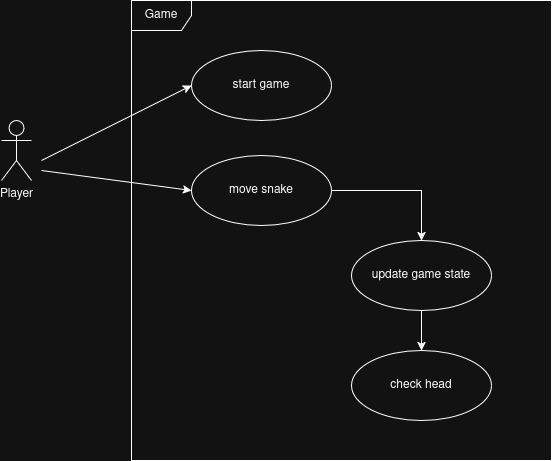

The diagram above was exported from draw.io. Its source (the exported page's mxGraphModel, read from the mxfile embedded in the PNG):
<mxGraphModel dx="1253" dy="676" grid="1" gridSize="10" guides="1" tooltips="1" connect="1" arrows="1" fold="1" page="1" pageScale="1" pageWidth="850" pageHeight="1100" math="0" shadow="0">
  <root>
    <mxCell id="0" />
    <mxCell id="1" parent="0" />
    <mxCell id="tuxfP5Swf-Po2t3ABIqW-1" value="&lt;div&gt;Player&lt;/div&gt;" style="shape=umlActor;verticalLabelPosition=bottom;verticalAlign=top;html=1;outlineConnect=0;" vertex="1" parent="1">
      <mxGeometry x="140" y="480" width="30" height="60" as="geometry" />
    </mxCell>
    <mxCell id="tuxfP5Swf-Po2t3ABIqW-2" value="Game" style="shape=umlFrame;whiteSpace=wrap;html=1;pointerEvents=0;" vertex="1" parent="1">
      <mxGeometry x="270" y="360" width="420" height="460" as="geometry" />
    </mxCell>
    <mxCell id="tuxfP5Swf-Po2t3ABIqW-3" value="start game" style="ellipse;whiteSpace=wrap;html=1;" vertex="1" parent="1">
      <mxGeometry x="330" y="410" width="140" height="70" as="geometry" />
    </mxCell>
    <mxCell id="tuxfP5Swf-Po2t3ABIqW-9" style="edgeStyle=orthogonalEdgeStyle;rounded=0;orthogonalLoop=1;jettySize=auto;html=1;exitX=1;exitY=0.5;exitDx=0;exitDy=0;entryX=0.5;entryY=0;entryDx=0;entryDy=0;" edge="1" parent="1" source="tuxfP5Swf-Po2t3ABIqW-4" target="tuxfP5Swf-Po2t3ABIqW-5">
      <mxGeometry relative="1" as="geometry" />
    </mxCell>
    <mxCell id="tuxfP5Swf-Po2t3ABIqW-4" value="&lt;div&gt;move snake&lt;br&gt;&lt;/div&gt;" style="ellipse;whiteSpace=wrap;html=1;" vertex="1" parent="1">
      <mxGeometry x="330" y="515" width="140" height="70" as="geometry" />
    </mxCell>
    <mxCell id="tuxfP5Swf-Po2t3ABIqW-7" value="" style="edgeStyle=orthogonalEdgeStyle;rounded=0;orthogonalLoop=1;jettySize=auto;html=1;" edge="1" parent="1" source="tuxfP5Swf-Po2t3ABIqW-5" target="tuxfP5Swf-Po2t3ABIqW-6">
      <mxGeometry relative="1" as="geometry" />
    </mxCell>
    <mxCell id="tuxfP5Swf-Po2t3ABIqW-5" value="update game state" style="ellipse;whiteSpace=wrap;html=1;" vertex="1" parent="1">
      <mxGeometry x="490" y="600" width="140" height="70" as="geometry" />
    </mxCell>
    <mxCell id="tuxfP5Swf-Po2t3ABIqW-6" value="check head" style="ellipse;whiteSpace=wrap;html=1;" vertex="1" parent="1">
      <mxGeometry x="490" y="710" width="140" height="70" as="geometry" />
    </mxCell>
    <mxCell id="tuxfP5Swf-Po2t3ABIqW-10" value="" style="endArrow=classic;html=1;rounded=0;entryX=0;entryY=0.5;entryDx=0;entryDy=0;" edge="1" parent="1" target="tuxfP5Swf-Po2t3ABIqW-3">
      <mxGeometry width="50" height="50" relative="1" as="geometry">
        <mxPoint x="180" y="520" as="sourcePoint" />
        <mxPoint x="230" y="470" as="targetPoint" />
      </mxGeometry>
    </mxCell>
    <mxCell id="tuxfP5Swf-Po2t3ABIqW-11" value="" style="endArrow=classic;html=1;rounded=0;entryX=0;entryY=0.5;entryDx=0;entryDy=0;" edge="1" parent="1" target="tuxfP5Swf-Po2t3ABIqW-4">
      <mxGeometry width="50" height="50" relative="1" as="geometry">
        <mxPoint x="180" y="530" as="sourcePoint" />
        <mxPoint x="280" y="510" as="targetPoint" />
      </mxGeometry>
    </mxCell>
  </root>
</mxGraphModel>